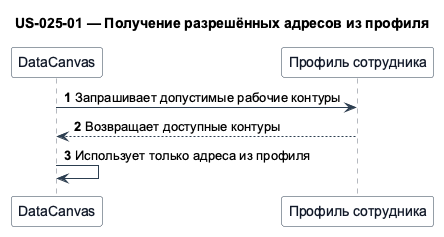

The diagram above was rendered by PlantUML. Its source (embedded in the PNG):
@startuml
!pragma teoz true
skinparam shadowing false
skinparam defaultFontName Arial
skinparam sequence {
  ArrowColor #2C3E50
  LifeLineBorderColor #6B7280
  ParticipantBorderColor #2C3E50
  ParticipantBackgroundColor #F8FAFC
  ParticipantFontColor #111827
  ActorBorderColor #2C3E50
  ActorBackgroundColor #EFF6FF
  ActorFontColor #111827
  GroupBorderColor #94A3B8
  GroupBackgroundColor #F8FAFC
}
title US-025-01 — Получение разрешённых адресов из профиля

participant "DataCanvas" as datacanvas
participant "Профиль сотрудника" as profile

autonumber
datacanvas -> profile: Запрашивает допустимые рабочие контуры
profile --> datacanvas: Возвращает доступные контуры
datacanvas -> datacanvas: Использует только адреса из профиля
@enduml